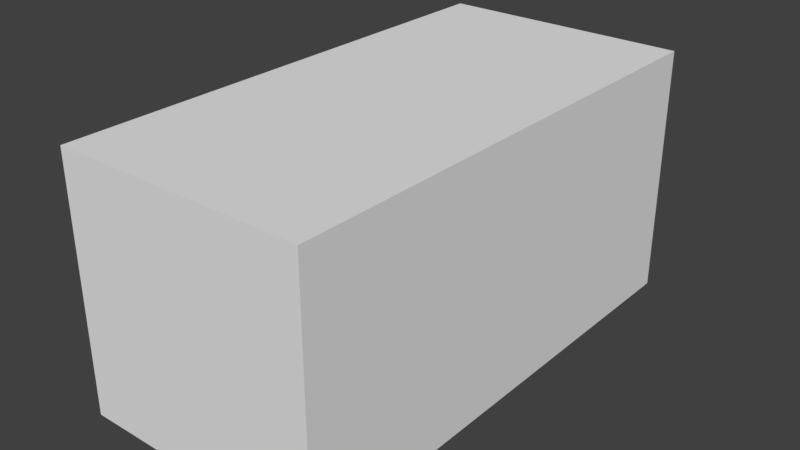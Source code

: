 # Source: Rect.blend  (saved by Blender 2.79.0; exported with 4.5.12 LTS)
import bpy
from mathutils import Matrix  # noqa: F401  (used for matrix-valued properties, if any)

bpy.ops.wm.read_factory_settings(use_empty=True)
scene = bpy.context.scene
scene.name = 'Scene'

# ---- collections
col_collection_1 = bpy.data.collections.new('Collection 1'); scene.collection.children.link(col_collection_1)

# ---- world
world_world = bpy.data.worlds.new('World'); scene.world = world_world
world_world.color = (0.05088, 0.05088, 0.05088)
world_world.use_sun_shadow = False
world_world.sun_shadow_jitter_overblur = 0.0
world_world.cycles.sampling_method = 'MANUAL'

# ---- meshes
me_cube_001 = bpy.data.meshes.new('Cube.001')
me_cube_001.from_pydata([(-1.0, -2.0, 1.0), (-1.0, 2.0, 1.0), (-1.0, -2.0, -1.0), (-1.0, 2.0, -1.0), (1.0, -2.0, 1.0), (1.0, 2.0, 1.0), (1.0, -2.0, -1.0), (1.0, 2.0, -1.0)], [], [(0, 1, 3, 2), (2, 3, 7, 6), (6, 7, 5, 4), (4, 5, 1, 0), (2, 6, 4, 0), (7, 3, 1, 5)])
_uv = me_cube_001.uv_layers.new(name='UVMap')
_uv.uv.foreach_set('vector', [0.3333, 0.5, 0.3333, 0.0, 0.6667, 0.0, 0.6667, 0.5, 0.0, 1.0, 4.967e-08, 0.5, 0.3333, 0.5, 0.3333, 1.0, 0.3333, 2.98e-08, 0.3333, 0.5, 4.967e-08, 0.5, 0.0, 0.0, 0.6667, 0.5, 0.6667, 2.98e-08, 1.0, 0.0, 1.0, 0.5, 1.0, 0.75, 0.6667, 0.75, 0.6667, 0.5, 1.0, 0.5, 0.6667, 0.5, 0.6667, 0.75, 0.3333, 0.75, 0.3333, 0.5])
me_cube_001.use_remesh_preserve_volume = False
me_cube_001.use_remesh_preserve_attributes = False
me_cube_001.use_mirror_vertex_groups = False
me_cube_001.update()

# ---- objects
ob_cube = bpy.data.objects.new('Cube', me_cube_001)

# ---- transforms, parenting, visibility, modifiers, constraints
ob_cube.location = (0.0, 0.0, 0.0)
ob_cube.lineart.crease_threshold = 0.0

# ---- collection membership
col_collection_1.objects.link(ob_cube)

# ---- scene / render settings (as saved in the file)
scene.frame_start = 1; scene.frame_end = 250; scene.frame_set(1)
scene.render.engine = 'BLENDER_EEVEE_NEXT'
scene.render.resolution_percentage = 50
scene.render.dither_intensity = 0.0
scene.cycles.use_denoising = False
scene.cycles.samples = 128
scene.cycles.sampling_pattern = 'TABULATED_SOBOL'
scene.cycles.use_adaptive_sampling = False
scene.cycles.use_light_tree = False
scene.cycles.blur_glossy = 0.0
scene.cycles.sample_clamp_indirect = 0.0
scene.view_settings.view_transform = 'Standard'
bpy.context.view_layer.update()

# ---- added for rendering (the .blend has no active camera and no usable light): camera, sun
cam_auto = bpy.data.cameras.new('AutoCamera')
cam_auto.lens = 50.0
cam_auto.sensor_width = 36.0
cam_auto.clip_end = 1000.0
ob_auto_camera = bpy.data.objects.new('AutoCamera', cam_auto)
scene.collection.objects.link(ob_auto_camera)
ob_auto_camera.location = (4.53266, -5.43919, 3.62613)
ob_auto_camera.rotation_euler = (1.09748, -7.21219e-08, 0.694738)
scene.camera = ob_auto_camera
light_auto_sun = bpy.data.lights.new('AutoSun', 'SUN')
light_auto_sun.energy = 3.0
light_auto_sun.angle = 0.0523599
ob_auto_sun = bpy.data.objects.new('AutoSun', light_auto_sun)
scene.collection.objects.link(ob_auto_sun)
ob_auto_sun.rotation_euler = (0.872665, 0.174533, 0.523599)
bpy.context.view_layer.update()
